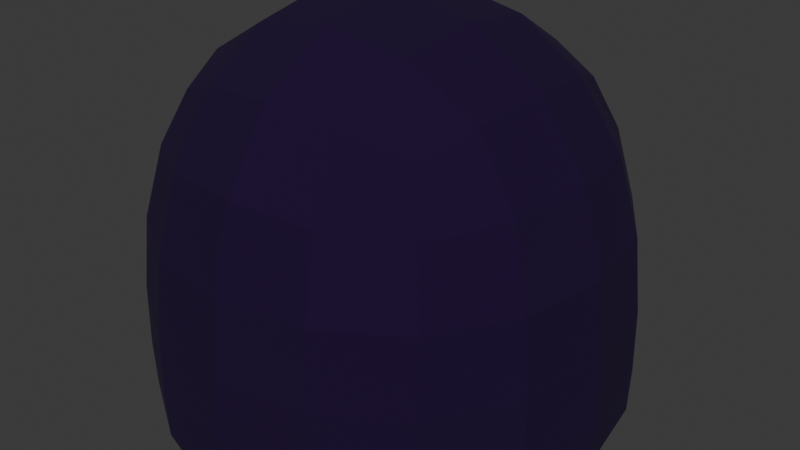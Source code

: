 # Source: blank_ore.blend  (saved by Blender 4.4.30; exported with 4.5.12 LTS)
import bpy
from mathutils import Matrix  # noqa: F401  (used for matrix-valued properties, if any)

bpy.ops.wm.read_factory_settings(use_empty=True)
scene = bpy.context.scene
scene.name = 'Scene'

# ---- collections
col_collection = bpy.data.collections.new('Collection'); scene.collection.children.link(col_collection)

# ---- materials (node trees are filled in below, after node groups)
mat_material = bpy.data.materials.new('Material')
mat_material.alpha_threshold = 0.0
mat_material.roughness = 0.5
mat_material.line_color = (0.0, 0.0, 0.0, 1.0)

# ---- material node trees
mat_material.use_nodes = True; mat_material.node_tree.nodes.clear()
_N = mat_material.node_tree.nodes; _L = mat_material.node_tree.links
n0 = _N.new('ShaderNodeOutputMaterial'); n0.name = 'Material Output'; n0.location = (300, 300)
n1 = _N.new('ShaderNodeBsdfPrincipled'); n1.name = 'Principled BSDF'; n1.location = (10, 300)
n1.inputs[0].default_value = (0.01215, 0.0, 0.03834, 1.0)
n1.inputs[1].default_value = 0.2569
n1.inputs[2].default_value = 1.0
n1.inputs[3].default_value = 1.45
_L.new(n1.outputs[0], n0.inputs[0])
n0.is_active_output = True

# ---- world
world_world = bpy.data.worlds.new('World'); scene.world = world_world
world_world.use_nodes = True; world_world.node_tree.nodes.clear()
_N = world_world.node_tree.nodes; _L = world_world.node_tree.links
n0 = _N.new('ShaderNodeOutputWorld'); n0.name = 'World Output'; n0.location = (300, 300)
n1 = _N.new('ShaderNodeBackground'); n1.name = 'Background'; n1.location = (10, 300)
n1.inputs[0].default_value = (0.05088, 0.05088, 0.05088, 1.0)
_L.new(n1.outputs[0], n0.inputs[0])
n0.is_active_output = True
world_world.color = (0.05088, 0.05088, 0.05088)
world_world.sun_shadow_jitter_overblur = 0.0

# ---- meshes
me_cube = bpy.data.meshes.new('Cube')
me_cube.from_pydata([(1.0, 1.0, 1.0), (1.0, 1.0, -1.0), (1.0, -1.0, 1.0), (1.0, -1.0, -1.0), (-1.0, 1.0, 1.0), (-1.0, 1.0, -1.0), (-1.0, -1.0, 1.0), (-1.0, -1.0, -1.0), (1.0, 1.0, -0.9673), (-1.0, -1.0, -0.9673), (1.0, -1.0, -0.9673), (-1.0, 1.0, -0.9673)], [], [(0, 4, 6, 2), (10, 2, 6, 9), (9, 6, 4, 11), (5, 1, 3, 7), (8, 0, 2, 10), (11, 4, 0, 8), (5, 11, 8, 1), (1, 8, 10, 3), (7, 9, 11, 5), (3, 10, 9, 7)])
_uv = me_cube.uv_layers.new(name='UVMap')
_uv.uv.foreach_set('vector', [0.625, 0.5, 0.875, 0.5, 0.875, 0.75, 0.625, 0.75, 0.3791, 0.75, 0.625, 0.75, 0.625, 1.0, 0.3791, 1.0, 0.3791, 0.0, 0.625, 0.0, 0.625, 0.25, 0.3791, 0.25, 0.125, 0.5, 0.375, 0.5, 0.375, 0.75, 0.125, 0.75, 0.3791, 0.5, 0.625, 0.5, 0.625, 0.75, 0.3791, 0.75, 0.3791, 0.25, 0.625, 0.25, 0.625, 0.5, 0.3791, 0.5, 0.375, 0.25, 0.3791, 0.25, 0.3791, 0.5, 0.375, 0.5, 0.375, 0.5, 0.3791, 0.5, 0.3791, 0.75, 0.375, 0.75, 0.375, 0.0, 0.3791, 0.0, 0.3791, 0.25, 0.375, 0.25, 0.375, 0.75, 0.3791, 0.75, 0.3791, 1.0, 0.375, 1.0])
me_cube.materials.append(mat_material)
me_cube.use_mirror_vertex_groups = False
me_cube.update()

# ---- objects
ob_rock = bpy.data.objects.new('rock', me_cube)

# ---- transforms, parenting, visibility, modifiers, constraints
ob_rock.location = (0.0, 0.0, 0.0)
ob_rock.lock_rotations_4d = False
ob_rock.empty_display_type = 'ARROWS'
ob_rock.lineart.crease_threshold = 0.0
_m = ob_rock.modifiers.new('Subdivision', 'SUBSURF')
_m.levels = 3
_m = ob_rock.modifiers.new('Displace', 'DISPLACE')
_m.strength = 0.5

# ---- collection membership
col_collection.objects.link(ob_rock)

# ---- scene / render settings (as saved in the file)
scene.frame_start = 1; scene.frame_end = 250; scene.frame_set(1)
scene.render.engine = 'BLENDER_EEVEE_NEXT'
bpy.context.view_layer.update()

# ---- added for rendering (the .blend has no active camera and no usable light): camera, sun
cam_auto = bpy.data.cameras.new('AutoCamera')
cam_auto.lens = 50.0
cam_auto.sensor_width = 36.0
cam_auto.clip_end = 1000.0
ob_auto_camera = bpy.data.objects.new('AutoCamera', cam_auto)
scene.collection.objects.link(ob_auto_camera)
ob_auto_camera.location = (3.03318, -3.59392, 2.3478)
ob_auto_camera.rotation_euler = (1.09748, -7.21219e-08, 0.694738)
scene.camera = ob_auto_camera
light_auto_sun = bpy.data.lights.new('AutoSun', 'SUN')
light_auto_sun.energy = 3.0
light_auto_sun.angle = 0.0523599
ob_auto_sun = bpy.data.objects.new('AutoSun', light_auto_sun)
scene.collection.objects.link(ob_auto_sun)
ob_auto_sun.rotation_euler = (0.872665, 0.174533, 0.523599)
bpy.context.view_layer.update()
